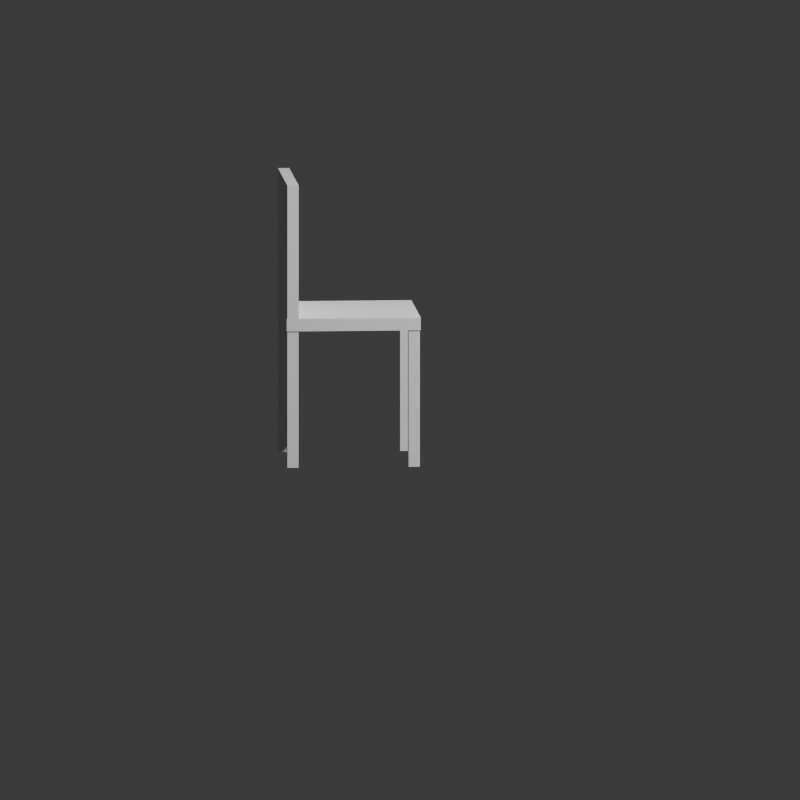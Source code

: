 # Source: render_zona2_cadeira.blend  (saved by Blender 5.2.45; exported with 4.5.12 LTS)
import bpy
from mathutils import Matrix  # noqa: F401  (used for matrix-valued properties, if any)

bpy.ops.wm.read_factory_settings(use_empty=True)
scene = bpy.context.scene
scene.name = 'Scene'

# ---- collections
col_collection = bpy.data.collections.new('Collection'); scene.collection.children.link(col_collection)

# ---- world
world_world = bpy.data.worlds.new('World'); scene.world = world_world
world_world.use_nodes = True; world_world.node_tree.nodes.clear()
_N = world_world.node_tree.nodes; _L = world_world.node_tree.links
n0 = _N.new('ShaderNodeOutputWorld'); n0.name = 'World Output'; n0.location = (200, 100)
n1 = _N.new('ShaderNodeBackground'); n1.name = 'Background'; n1.location = (-200, 100)
n1.inputs[0].default_value = (0.05088, 0.05088, 0.05088, 1.0)
_L.new(n1.outputs[0], n0.inputs[0])
n0.is_active_output = True
world_world.color = (0.05088, 0.05088, 0.05088)
world_world.sun_shadow_jitter_overblur = 0.0

# ---- cameras
cam_camera = bpy.data.cameras.new('Camera')
cam_camera.type = 'ORTHO'
cam_camera.clip_end = 100.0
cam_camera.ortho_scale = 2.5

# ---- lights
light_light = bpy.data.lights.new('Light', 'AREA')
light_light.energy = 300.0
light_light.shadow_soft_size = 0.1
light_light.shape = 'RECTANGLE'
light_light.size = 0.1
light_light.size_y = 0.1

# ---- meshes
me_cube_006 = bpy.data.meshes.new('Cube.006')
me_cube_006.from_pydata([(-0.2092, -0.2092, 0.43), (-0.2092, -0.21, 0.4301), (-0.21, -0.2092, 0.4301), (-0.2092, -0.2098, 0.43), (-0.2096, -0.2096, 0.43), (-0.2098, -0.2098, 0.4301), (-0.2098, -0.2092, 0.43), (-0.2092, -0.21, 0.4699), (-0.2092, -0.2092, 0.47), (-0.21, -0.2092, 0.4699), (-0.2092, -0.2098, 0.47), (-0.2096, -0.2096, 0.47), (-0.2098, -0.2092, 0.47), (-0.2098, -0.2098, 0.4699), (-0.2092, 0.2092, 0.43), (-0.21, 0.2092, 0.4301), (-0.2092, 0.21, 0.4301), (-0.2098, 0.2092, 0.43), (-0.2096, 0.2096, 0.43), (-0.2098, 0.2098, 0.4301), (-0.2092, 0.2098, 0.43), (-0.2092, 0.2092, 0.47), (-0.2092, 0.21, 0.4699), (-0.21, 0.2092, 0.4699), (-0.2092, 0.2098, 0.47), (-0.2096, 0.2096, 0.47), (-0.2098, 0.2098, 0.4699), (-0.2098, 0.2092, 0.47), (0.2092, -0.2092, 0.43), (0.21, -0.2092, 0.4301), (0.2092, -0.21, 0.4301), (0.2098, -0.2092, 0.43), (0.2096, -0.2096, 0.43), (0.2098, -0.2098, 0.4301), (0.2092, -0.2098, 0.43), (0.2092, -0.2092, 0.47), (0.2092, -0.21, 0.4699), (0.21, -0.2092, 0.4699), (0.2092, -0.2098, 0.47), (0.2096, -0.2096, 0.47), (0.2098, -0.2098, 0.4699), (0.2098, -0.2092, 0.47), (0.2092, 0.2092, 0.43), (0.2092, 0.21, 0.4301), (0.21, 0.2092, 0.4301), (0.2092, 0.2098, 0.43), (0.2096, 0.2096, 0.43), (0.2098, 0.2098, 0.4301), (0.2098, 0.2092, 0.43), (0.2092, 0.2092, 0.47), (0.21, 0.2092, 0.4699), (0.2092, 0.21, 0.4699), (0.2098, 0.2092, 0.47), (0.2096, 0.2096, 0.47), (0.2098, 0.2098, 0.4699), (0.2092, 0.2098, 0.47), (0.1725, 0.1725, 2.98e-08), (0.1725, 0.1725, 0.45), (0.1725, 0.2075, 2.98e-08), (0.1725, 0.2075, 0.45), (0.2075, 0.1725, 2.98e-08), (0.2075, 0.1725, 0.45), (0.2075, 0.2075, 2.98e-08), (0.2075, 0.2075, 0.45), (-0.1725, 0.1725, 2.98e-08), (-0.1725, 0.1725, 0.45), (-0.1725, 0.2075, 2.98e-08), (-0.1725, 0.2075, 0.45), (-0.2075, 0.1725, 2.98e-08), (-0.2075, 0.1725, 0.45), (-0.2075, 0.2075, 2.98e-08), (-0.2075, 0.2075, 0.45), (0.1725, -0.1725, 2.98e-08), (0.1725, -0.1725, 0.45), (0.1725, -0.2075, 2.98e-08), (0.1725, -0.2075, 0.45), (0.2075, -0.1725, 2.98e-08), (0.2075, -0.1725, 0.45), (0.2075, -0.2075, 2.98e-08), (0.2075, -0.2075, 0.45), (-0.1725, -0.1725, 2.98e-08), (-0.1725, -0.1725, 0.45), (-0.1725, -0.2075, 2.98e-08), (-0.1725, -0.2075, 0.45), (-0.2075, -0.1725, 2.98e-08), (-0.2075, -0.1725, 0.45), (-0.2075, -0.2075, 2.98e-08), (-0.2075, -0.2075, 0.45), (-0.21, 0.1725, 0.47), (-0.21, 0.1725, 0.89), (-0.21, 0.2075, 0.47), (-0.21, 0.2075, 0.89), (0.21, 0.1725, 0.47), (0.21, 0.1725, 0.89), (0.21, 0.2075, 0.47), (0.21, 0.2075, 0.89)], [], [(0, 3, 4, 6), (1, 5, 4, 3), (2, 6, 4, 5), (7, 10, 11, 13), (8, 12, 11, 10), (9, 13, 11, 12), (14, 17, 18, 20), (15, 19, 18, 17), (16, 20, 18, 19), (21, 24, 25, 27), (22, 26, 25, 24), (23, 27, 25, 26), (28, 31, 32, 34), (29, 33, 32, 31), (30, 34, 32, 33), (35, 38, 39, 41), (36, 40, 39, 38), (37, 41, 39, 40), (42, 45, 46, 48), (43, 47, 46, 45), (44, 48, 46, 47), (49, 52, 53, 55), (50, 54, 53, 52), (51, 55, 53, 54), (14, 0, 6, 17), (17, 6, 2, 15), (1, 7, 13, 5), (5, 13, 9, 2), (8, 21, 27, 12), (12, 27, 23, 9), (22, 16, 19, 26), (26, 19, 15, 23), (42, 14, 20, 45), (45, 20, 16, 43), (21, 49, 55, 24), (24, 55, 51, 22), (50, 44, 47, 54), (54, 47, 43, 51), (28, 42, 48, 31), (31, 48, 44, 29), (49, 35, 41, 52), (52, 41, 37, 50), (36, 30, 33, 40), (40, 33, 29, 37), (0, 28, 34, 3), (3, 34, 30, 1), (35, 8, 10, 38), (38, 10, 7, 36), (14, 42, 28, 0), (2, 9, 23, 15), (30, 36, 7, 1), (49, 21, 8, 35), (16, 22, 51, 43), (44, 50, 37, 29), (56, 57, 59, 58), (58, 59, 63, 62), (62, 63, 61, 60), (60, 61, 57, 56), (58, 62, 60, 56), (63, 59, 57, 61), (64, 66, 67, 65), (66, 70, 71, 67), (70, 68, 69, 71), (68, 64, 65, 69), (66, 64, 68, 70), (71, 69, 65, 67), (72, 74, 75, 73), (74, 78, 79, 75), (78, 76, 77, 79), (76, 72, 73, 77), (74, 72, 76, 78), (79, 77, 73, 75), (80, 81, 83, 82), (82, 83, 87, 86), (86, 87, 85, 84), (84, 85, 81, 80), (82, 86, 84, 80), (87, 83, 81, 85), (88, 89, 91, 90), (90, 91, 95, 94), (94, 95, 93, 92), (92, 93, 89, 88), (90, 94, 92, 88), (95, 91, 89, 93)])
_uv = me_cube_006.uv_layers.new(name='UVMap')
_uv.uv.foreach_set('vector', [0.1255, 0.7495, 0.1255, 0.75, 0.1252, 0.75, 0.125, 0.7495, 0.3755, 0.9995, 0.3755, 1.0, 0.3752, 1.0, 0.375, 0.9995, 0.3755, 0.0005, 0.375, 0.0005, 0.375, 0.0002113, 0.3755, 0.0, 0.6245, 0.9995, 0.625, 0.9995, 0.625, 0.9998, 0.6245, 1.0, 0.8745, 0.7495, 0.875, 0.7495, 0.875, 0.7498, 0.8745, 0.75, 0.6245, 0.0005, 0.6245, 0.0, 0.6248, 0.0, 0.625, 0.0005, 0.1255, 0.5005, 0.125, 0.5005, 0.125, 0.5002, 0.1255, 0.5, 0.3755, 0.2495, 0.3755, 0.25, 0.3751, 0.2501, 0.375, 0.2495, 0.3755, 0.2505, 0.375, 0.2505, 0.3751, 0.2501, 0.3755, 0.25, 0.8745, 0.5005, 0.8745, 0.5, 0.8748, 0.5, 0.875, 0.5005, 0.6245, 0.2505, 0.6245, 0.25, 0.6249, 0.2499, 0.625, 0.2505, 0.6245, 0.2495, 0.625, 0.2495, 0.6249, 0.2499, 0.6245, 0.25, 0.3745, 0.7495, 0.375, 0.7495, 0.3751, 0.75, 0.3748, 0.7502, 0.3755, 0.7495, 0.3755, 0.75, 0.3751, 0.75, 0.375, 0.7495, 0.3755, 0.7505, 0.3748, 0.7502, 0.3751, 0.75, 0.3755, 0.75, 0.6255, 0.7495, 0.6252, 0.7502, 0.625, 0.7499, 0.625, 0.7495, 0.6245, 0.7505, 0.6245, 0.75, 0.625, 0.7499, 0.6252, 0.7502, 0.6245, 0.7495, 0.625, 0.7495, 0.625, 0.7499, 0.6245, 0.75, 0.3745, 0.5005, 0.3747, 0.4998, 0.375, 0.5001, 0.375, 0.5005, 0.3755, 0.4995, 0.3755, 0.5, 0.375, 0.5001, 0.3747, 0.4998, 0.3755, 0.5005, 0.375, 0.5005, 0.375, 0.5001, 0.3755, 0.5, 0.6255, 0.5005, 0.625, 0.5005, 0.6249, 0.5, 0.6252, 0.4998, 0.6245, 0.5005, 0.6245, 0.5, 0.6249, 0.5, 0.625, 0.5005, 0.6245, 0.4995, 0.6252, 0.4998, 0.6249, 0.5, 0.6245, 0.5, 0.1255, 0.5005, 0.1255, 0.7495, 0.125, 0.7495, 0.125, 0.5005, 0.375, 0.2495, 0.375, 0.0005, 0.3755, 0.0005, 0.3755, 0.2495, 0.3755, 0.9995, 0.6245, 0.9995, 0.6245, 1.0, 0.3755, 1.0, 0.3755, 0.0, 0.6245, 0.0, 0.6245, 0.0005, 0.3755, 0.0005, 0.8745, 0.7495, 0.8745, 0.5005, 0.875, 0.5005, 0.875, 0.7495, 0.625, 0.0005, 0.625, 0.2495, 0.6245, 0.2495, 0.6245, 0.0005, 0.6245, 0.2505, 0.3755, 0.2505, 0.3755, 0.25, 0.6245, 0.25, 0.6245, 0.25, 0.3755, 0.25, 0.3755, 0.2495, 0.6245, 0.2495, 0.3745, 0.5005, 0.1255, 0.5005, 0.1255, 0.5, 0.3747, 0.4998, 0.3747, 0.4998, 0.375, 0.2505, 0.3755, 0.2505, 0.3755, 0.4995, 0.8745, 0.5005, 0.6255, 0.5005, 0.6252, 0.4998, 0.8745, 0.5, 0.625, 0.2505, 0.6252, 0.4998, 0.6245, 0.4995, 0.6245, 0.2505, 0.6245, 0.5005, 0.3755, 0.5005, 0.3755, 0.5, 0.6245, 0.5, 0.6245, 0.5, 0.3755, 0.5, 0.3755, 0.4995, 0.6245, 0.4995, 0.3745, 0.7495, 0.3745, 0.5005, 0.375, 0.5005, 0.375, 0.7495, 0.375, 0.7495, 0.375, 0.5005, 0.3755, 0.5005, 0.3755, 0.7495, 0.6255, 0.5005, 0.6255, 0.7495, 0.625, 0.7495, 0.625, 0.5005, 0.625, 0.5005, 0.625, 0.7495, 0.6245, 0.7495, 0.6245, 0.5005, 0.6245, 0.7505, 0.3755, 0.7505, 0.3755, 0.75, 0.6245, 0.75, 0.6245, 0.75, 0.3755, 0.75, 0.3755, 0.7495, 0.6245, 0.7495, 0.1255, 0.7495, 0.3745, 0.7495, 0.3748, 0.7502, 0.1255, 0.75, 0.375, 0.9995, 0.3748, 0.7502, 0.3755, 0.7505, 0.3755, 0.9995, 0.6255, 0.7495, 0.8745, 0.7495, 0.8745, 0.75, 0.6252, 0.7502, 0.6252, 0.7502, 0.625, 0.9995, 0.6245, 0.9995, 0.6245, 0.7505, 0.1255, 0.5005, 0.3745, 0.5005, 0.3745, 0.7495, 0.1255, 0.7495, 0.3755, 0.0005, 0.6245, 0.0005, 0.6245, 0.2495, 0.3755, 0.2495, 0.3755, 0.7505, 0.6245, 0.7505, 0.6245, 0.9995, 0.3755, 0.9995, 0.6255, 0.5005, 0.8745, 0.5005, 0.8745, 0.7495, 0.6255, 0.7495, 0.3755, 0.2505, 0.6245, 0.2505, 0.6245, 0.4995, 0.3755, 0.4995, 0.3755, 0.5005, 0.6245, 0.5005, 0.6245, 0.7495, 0.3755, 0.7495, 0.375, 0.0, 0.625, 0.0, 0.625, 0.25, 0.375, 0.25, 0.375, 0.25, 0.625, 0.25, 0.625, 0.5, 0.375, 0.5, 0.375, 0.5, 0.625, 0.5, 0.625, 0.75, 0.375, 0.75, 0.375, 0.75, 0.625, 0.75, 0.625, 1.0, 0.375, 1.0, 0.125, 0.5, 0.375, 0.5, 0.375, 0.75, 0.125, 0.75, 0.625, 0.5, 0.875, 0.5, 0.875, 0.75, 0.625, 0.75, 0.375, 0.0, 0.375, 0.25, 0.625, 0.25, 0.625, 0.0, 0.375, 0.25, 0.375, 0.5, 0.625, 0.5, 0.625, 0.25, 0.375, 0.5, 0.375, 0.75, 0.625, 0.75, 0.625, 0.5, 0.375, 0.75, 0.375, 1.0, 0.625, 1.0, 0.625, 0.75, 0.125, 0.5, 0.125, 0.75, 0.375, 0.75, 0.375, 0.5, 0.625, 0.5, 0.625, 0.75, 0.875, 0.75, 0.875, 0.5, 0.375, 0.0, 0.375, 0.25, 0.625, 0.25, 0.625, 0.0, 0.375, 0.25, 0.375, 0.5, 0.625, 0.5, 0.625, 0.25, 0.375, 0.5, 0.375, 0.75, 0.625, 0.75, 0.625, 0.5, 0.375, 0.75, 0.375, 1.0, 0.625, 1.0, 0.625, 0.75, 0.125, 0.5, 0.125, 0.75, 0.375, 0.75, 0.375, 0.5, 0.625, 0.5, 0.625, 0.75, 0.875, 0.75, 0.875, 0.5, 0.375, 0.0, 0.625, 0.0, 0.625, 0.25, 0.375, 0.25, 0.375, 0.25, 0.625, 0.25, 0.625, 0.5, 0.375, 0.5, 0.375, 0.5, 0.625, 0.5, 0.625, 0.75, 0.375, 0.75, 0.375, 0.75, 0.625, 0.75, 0.625, 1.0, 0.375, 1.0, 0.125, 0.5, 0.375, 0.5, 0.375, 0.75, 0.125, 0.75, 0.625, 0.5, 0.875, 0.5, 0.875, 0.75, 0.625, 0.75, 0.375, 0.0, 0.625, 0.0, 0.625, 0.25, 0.375, 0.25, 0.375, 0.25, 0.625, 0.25, 0.625, 0.5, 0.375, 0.5, 0.375, 0.5, 0.625, 0.5, 0.625, 0.75, 0.375, 0.75, 0.375, 0.75, 0.625, 0.75, 0.625, 1.0, 0.375, 1.0, 0.125, 0.5, 0.375, 0.5, 0.375, 0.75, 0.125, 0.75, 0.625, 0.5, 0.875, 0.5, 0.875, 0.75, 0.625, 0.75])
me_cube_006.update()

# ---- objects
ob_light = bpy.data.objects.new('Light', light_light)
ob_camera = bpy.data.objects.new('Camera', cam_camera)
ob_assento_002 = bpy.data.objects.new('Assento.002', me_cube_006)

# ---- transforms, parenting, visibility, modifiers, constraints
ob_light.location = (2.0, -2.0, 3.0)
ob_light.rotation_euler = (0.6503, 0.05522, 1.866)
ob_light.lock_rotations_4d = False
ob_light.empty_display_type = 'ARROWS'
ob_light.color = (0.0, 0.0, 0.0, 0.0)
ob_light.lineart.crease_threshold = 0.0
ob_camera.location = (-0.6133, -2.476, 0.5098)
ob_camera.rotation_euler = (1.44, -5.898e-09, -0.06981)
ob_camera.scale = (1.0, 1.0, 1.0)
ob_camera.lock_rotations_4d = False
ob_camera.empty_display_type = 'ARROWS'
ob_camera.color = (0.0, 0.0, 0.0, 0.0)
ob_camera.display_type = 'WIRE'
ob_camera.lineart.crease_threshold = 0.0
ob_assento_002.location = (-0.6, 0.0, 0.0)
ob_assento_002.rotation_euler = (0.0, -0.0, 1.571)

# ---- collection membership
col_collection.objects.link(ob_light)
col_collection.objects.link(ob_camera)
col_collection.objects.link(ob_assento_002)

# ---- scene / render settings (as saved in the file)
scene.camera = ob_camera
scene.frame_start = 1; scene.frame_end = 48; scene.frame_set(1)
scene.render.engine = 'BLENDER_EEVEE_NEXT'
scene.render.resolution_x = 512
scene.render.resolution_y = 512
scene.render.film_transparent = True
scene.render.bake_bias = 0.0
scene.render.bake_samples = 0
scene.render.compositor_device = 'GPU'
scene.eevee.use_volume_custom_range = False
scene.eevee.fast_gi_thickness_near = 0.1
scene.eevee.fast_gi_thickness_far = 0.0
scene.eevee.ray_tracing_options.screen_trace_thickness = 0.1
bpy.context.view_layer.update()
